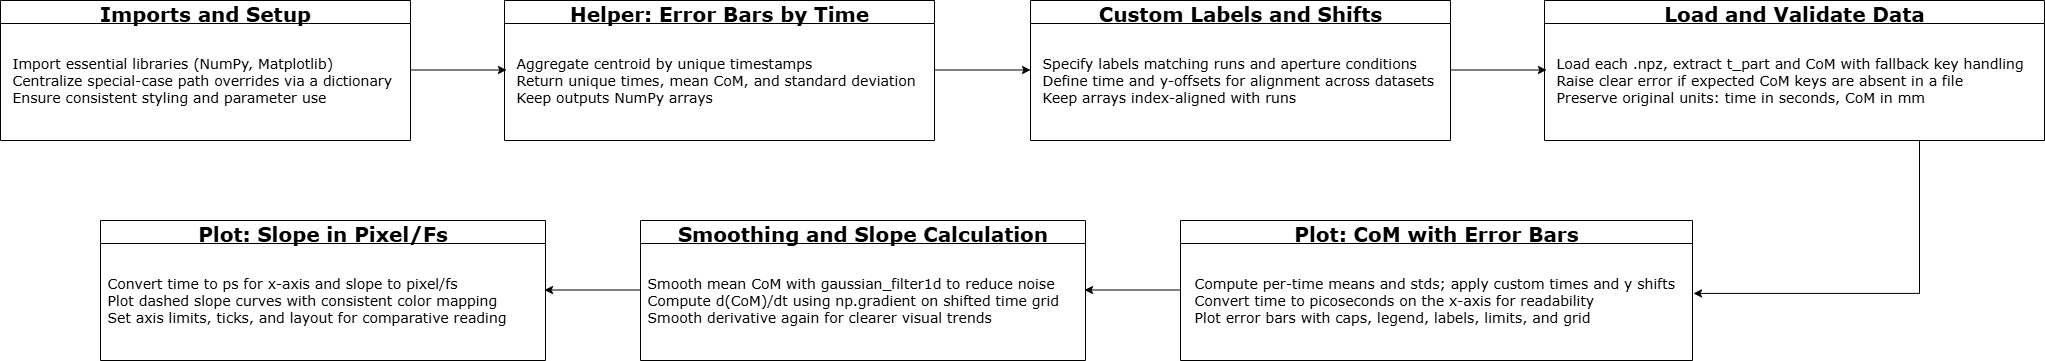

The diagram above was exported from draw.io. Its source (the exported page's mxGraphModel, read from the mxfile embedded in the PNG):
<mxGraphModel dx="2808" dy="1278" grid="1" gridSize="10" guides="1" tooltips="1" connect="1" arrows="1" fold="1" page="1" pageScale="1" pageWidth="850" pageHeight="1400" math="0" shadow="0">
  <root>
    <mxCell id="0" />
    <mxCell id="1" parent="0" />
    <mxCell id="AgxTl71v4Doktu_76_6l-27" value="&lt;font face=&quot;Verdana&quot; style=&quot;font-size: 20px;&quot;&gt;Imports and Setup&lt;/font&gt;" style="swimlane;whiteSpace=wrap;html=1;" vertex="1" parent="1">
      <mxGeometry x="210" y="570" width="410" height="140" as="geometry" />
    </mxCell>
    <mxCell id="AgxTl71v4Doktu_76_6l-28" value="&lt;font face=&quot;Verdana&quot;&gt;&lt;span style=&quot;font-size: 14px;&quot;&gt;Import essential libraries (NumPy, Matplotlib)&lt;/span&gt;&lt;/font&gt;&lt;div&gt;&lt;font face=&quot;Verdana&quot;&gt;&lt;span style=&quot;font-size: 14px;&quot;&gt;Centralize special-case path overrides via a dictionary&lt;/span&gt;&lt;/font&gt;&lt;/div&gt;&lt;div&gt;&lt;font face=&quot;Verdana&quot;&gt;&lt;span style=&quot;font-size: 14px;&quot;&gt;Ensure consistent styling and parameter use&lt;/span&gt;&lt;/font&gt;&lt;/div&gt;" style="text;html=1;align=left;verticalAlign=middle;resizable=0;points=[];autosize=1;strokeColor=none;fillColor=none;" vertex="1" parent="AgxTl71v4Doktu_76_6l-27">
      <mxGeometry x="10" y="50" width="400" height="60" as="geometry" />
    </mxCell>
    <mxCell id="AgxTl71v4Doktu_76_6l-32" value="&lt;font face=&quot;Verdana&quot; style=&quot;font-size: 20px;&quot;&gt;Helper: Error Bars by Time&lt;/font&gt;" style="swimlane;whiteSpace=wrap;html=1;" vertex="1" parent="1">
      <mxGeometry x="714" y="570" width="430" height="140" as="geometry" />
    </mxCell>
    <mxCell id="AgxTl71v4Doktu_76_6l-33" value="&lt;font face=&quot;Verdana&quot;&gt;&lt;span style=&quot;font-size: 14px;&quot;&gt;Aggregate centroid by unique timestamps&lt;/span&gt;&lt;/font&gt;&lt;div&gt;&lt;font face=&quot;Verdana&quot;&gt;&lt;span style=&quot;font-size: 14px;&quot;&gt;Return unique times, mean CoM, and standard deviation&lt;/span&gt;&lt;/font&gt;&lt;/div&gt;&lt;div&gt;&lt;font face=&quot;Verdana&quot;&gt;&lt;span style=&quot;font-size: 14px;&quot;&gt;Keep outputs NumPy arrays&lt;/span&gt;&lt;/font&gt;&lt;/div&gt;" style="text;html=1;align=left;verticalAlign=middle;resizable=0;points=[];autosize=1;strokeColor=none;fillColor=none;" vertex="1" parent="AgxTl71v4Doktu_76_6l-32">
      <mxGeometry x="10" y="50" width="420" height="60" as="geometry" />
    </mxCell>
    <mxCell id="AgxTl71v4Doktu_76_6l-34" style="edgeStyle=orthogonalEdgeStyle;rounded=0;orthogonalLoop=1;jettySize=auto;html=1;entryX=0;entryY=0.5;entryDx=0;entryDy=0;" edge="1" parent="1">
      <mxGeometry relative="1" as="geometry">
        <mxPoint x="620" y="639.5" as="sourcePoint" />
        <mxPoint x="716" y="639.5" as="targetPoint" />
      </mxGeometry>
    </mxCell>
    <mxCell id="AgxTl71v4Doktu_76_6l-35" style="edgeStyle=orthogonalEdgeStyle;rounded=0;orthogonalLoop=1;jettySize=auto;html=1;entryX=0;entryY=0.5;entryDx=0;entryDy=0;" edge="1" parent="1">
      <mxGeometry relative="1" as="geometry">
        <mxPoint x="1144" y="639.5" as="sourcePoint" />
        <mxPoint x="1240" y="639.5" as="targetPoint" />
      </mxGeometry>
    </mxCell>
    <mxCell id="AgxTl71v4Doktu_76_6l-36" value="&lt;font face=&quot;Verdana&quot; style=&quot;font-size: 20px;&quot;&gt;Custom Labels and Shifts&lt;/font&gt;" style="swimlane;whiteSpace=wrap;html=1;startSize=23;" vertex="1" parent="1">
      <mxGeometry x="1240" y="570" width="420" height="140" as="geometry" />
    </mxCell>
    <mxCell id="AgxTl71v4Doktu_76_6l-37" value="&lt;font face=&quot;Verdana&quot;&gt;&lt;span style=&quot;font-size: 14px;&quot;&gt;Specify labels matching runs and aperture conditions&lt;/span&gt;&lt;/font&gt;&lt;div&gt;&lt;font face=&quot;Verdana&quot;&gt;&lt;span style=&quot;font-size: 14px;&quot;&gt;Define time and y-offsets for alignment across datasets&lt;/span&gt;&lt;/font&gt;&lt;/div&gt;&lt;div&gt;&lt;font face=&quot;Verdana&quot;&gt;&lt;span style=&quot;font-size: 14px;&quot;&gt;Keep arrays index-aligned with runs&lt;/span&gt;&lt;/font&gt;&lt;/div&gt;" style="text;html=1;align=left;verticalAlign=middle;resizable=0;points=[];autosize=1;strokeColor=none;fillColor=none;" vertex="1" parent="AgxTl71v4Doktu_76_6l-36">
      <mxGeometry x="10" y="50" width="420" height="60" as="geometry" />
    </mxCell>
    <mxCell id="AgxTl71v4Doktu_76_6l-39" value="&lt;font face=&quot;Verdana&quot; style=&quot;font-size: 20px;&quot;&gt;Load and Validate Data&lt;/font&gt;" style="swimlane;whiteSpace=wrap;html=1;" vertex="1" parent="1">
      <mxGeometry x="1754" y="570" width="500" height="140" as="geometry" />
    </mxCell>
    <mxCell id="AgxTl71v4Doktu_76_6l-40" value="&lt;font face=&quot;Verdana&quot;&gt;&lt;span style=&quot;font-size: 14px;&quot;&gt;Load each .npz, extract t_part and CoM with fallback key handling&lt;/span&gt;&lt;/font&gt;&lt;div&gt;&lt;font face=&quot;Verdana&quot;&gt;&lt;span style=&quot;font-size: 14px;&quot;&gt;Raise clear error if expected CoM keys are absent in a file&lt;/span&gt;&lt;/font&gt;&lt;/div&gt;&lt;div&gt;&lt;font face=&quot;Verdana&quot;&gt;&lt;span style=&quot;font-size: 14px;&quot;&gt;Preserve original units: time in seconds, CoM in mm&lt;/span&gt;&lt;/font&gt;&lt;/div&gt;" style="text;html=1;align=left;verticalAlign=middle;resizable=0;points=[];autosize=1;strokeColor=none;fillColor=none;" vertex="1" parent="AgxTl71v4Doktu_76_6l-39">
      <mxGeometry x="10" y="50" width="490" height="60" as="geometry" />
    </mxCell>
    <mxCell id="AgxTl71v4Doktu_76_6l-41" style="edgeStyle=orthogonalEdgeStyle;rounded=0;orthogonalLoop=1;jettySize=auto;html=1;entryX=0;entryY=0.5;entryDx=0;entryDy=0;" edge="1" parent="1">
      <mxGeometry relative="1" as="geometry">
        <mxPoint x="1660" y="639.5" as="sourcePoint" />
        <mxPoint x="1756" y="639.5" as="targetPoint" />
      </mxGeometry>
    </mxCell>
    <mxCell id="AgxTl71v4Doktu_76_6l-42" style="edgeStyle=orthogonalEdgeStyle;rounded=0;orthogonalLoop=1;jettySize=auto;html=1;entryX=0;entryY=0.5;entryDx=0;entryDy=0;" edge="1" parent="1">
      <mxGeometry relative="1" as="geometry">
        <mxPoint x="1390" y="859.5" as="sourcePoint" />
        <mxPoint x="1294" y="859.5" as="targetPoint" />
      </mxGeometry>
    </mxCell>
    <mxCell id="AgxTl71v4Doktu_76_6l-43" value="&lt;font face=&quot;Verdana&quot; style=&quot;font-size: 20px;&quot;&gt;Plot: CoM with Error Bars&lt;/font&gt;" style="swimlane;whiteSpace=wrap;html=1;startSize=23;" vertex="1" parent="1">
      <mxGeometry x="1390" y="790" width="512" height="140" as="geometry" />
    </mxCell>
    <mxCell id="AgxTl71v4Doktu_76_6l-44" value="&lt;font face=&quot;Verdana&quot;&gt;&lt;span style=&quot;font-size: 14px;&quot;&gt;Compute per-time means and stds; apply custom times and y shifts&lt;/span&gt;&lt;/font&gt;&lt;div&gt;&lt;font face=&quot;Verdana&quot;&gt;&lt;span style=&quot;font-size: 14px;&quot;&gt;Convert time to picoseconds on the x-axis for readability&lt;/span&gt;&lt;/font&gt;&lt;/div&gt;&lt;div&gt;&lt;font face=&quot;Verdana&quot;&gt;&lt;span style=&quot;font-size: 14px;&quot;&gt;Plot error bars with caps, legend, labels, limits, and grid&lt;/span&gt;&lt;/font&gt;&lt;/div&gt;" style="text;html=1;align=left;verticalAlign=middle;resizable=0;points=[];autosize=1;strokeColor=none;fillColor=none;" vertex="1" parent="AgxTl71v4Doktu_76_6l-43">
      <mxGeometry x="12" y="50" width="500" height="60" as="geometry" />
    </mxCell>
    <mxCell id="AgxTl71v4Doktu_76_6l-48" value="&lt;font face=&quot;Verdana&quot;&gt;&lt;span style=&quot;font-size: 20px;&quot;&gt;Smoothing and Slope Calculation&lt;/span&gt;&lt;/font&gt;" style="swimlane;whiteSpace=wrap;html=1;" vertex="1" parent="1">
      <mxGeometry x="850" y="790" width="445" height="140" as="geometry" />
    </mxCell>
    <mxCell id="AgxTl71v4Doktu_76_6l-49" value="&lt;font face=&quot;Verdana&quot;&gt;&lt;span style=&quot;font-size: 14px;&quot;&gt;Smooth mean CoM with gaussian_filter1d to reduce noise&lt;/span&gt;&lt;/font&gt;&lt;div&gt;&lt;font face=&quot;Verdana&quot;&gt;&lt;span style=&quot;font-size: 14px;&quot;&gt;Compute d(CoM)/dt using np.gradient on shifted time grid&lt;/span&gt;&lt;/font&gt;&lt;/div&gt;&lt;div&gt;&lt;font face=&quot;Verdana&quot;&gt;&lt;span style=&quot;font-size: 14px;&quot;&gt;Smooth derivative again for clearer visual trends&lt;/span&gt;&lt;/font&gt;&lt;/div&gt;" style="text;html=1;align=left;verticalAlign=middle;resizable=0;points=[];autosize=1;strokeColor=none;fillColor=none;" vertex="1" parent="AgxTl71v4Doktu_76_6l-48">
      <mxGeometry x="5" y="50" width="440" height="60" as="geometry" />
    </mxCell>
    <mxCell id="AgxTl71v4Doktu_76_6l-54" style="edgeStyle=orthogonalEdgeStyle;rounded=0;orthogonalLoop=1;jettySize=auto;html=1;entryX=0;entryY=0.5;entryDx=0;entryDy=0;" edge="1" parent="1">
      <mxGeometry relative="1" as="geometry">
        <mxPoint x="850" y="859.5" as="sourcePoint" />
        <mxPoint x="754" y="859.5" as="targetPoint" />
      </mxGeometry>
    </mxCell>
    <mxCell id="AgxTl71v4Doktu_76_6l-55" value="&lt;font face=&quot;Verdana&quot;&gt;&lt;span style=&quot;font-size: 20px;&quot;&gt;Plot: Slope in Pixel/Fs&lt;/span&gt;&lt;/font&gt;" style="swimlane;whiteSpace=wrap;html=1;" vertex="1" parent="1">
      <mxGeometry x="310" y="790" width="445" height="140" as="geometry" />
    </mxCell>
    <mxCell id="AgxTl71v4Doktu_76_6l-56" value="&lt;font face=&quot;Verdana&quot;&gt;&lt;span style=&quot;font-size: 14px;&quot;&gt;Convert time to ps for x-axis and slope to pixel/fs&lt;/span&gt;&lt;/font&gt;&lt;div&gt;&lt;font face=&quot;Verdana&quot;&gt;&lt;span style=&quot;font-size: 14px;&quot;&gt;Plot dashed slope curves with consistent color mapping&lt;/span&gt;&lt;/font&gt;&lt;/div&gt;&lt;div&gt;&lt;font face=&quot;Verdana&quot;&gt;&lt;span style=&quot;font-size: 14px;&quot;&gt;Set axis limits, ticks, and layout for comparative reading&lt;/span&gt;&lt;/font&gt;&lt;/div&gt;" style="text;html=1;align=left;verticalAlign=middle;resizable=0;points=[];autosize=1;strokeColor=none;fillColor=none;" vertex="1" parent="AgxTl71v4Doktu_76_6l-55">
      <mxGeometry x="5" y="50" width="420" height="60" as="geometry" />
    </mxCell>
    <mxCell id="AgxTl71v4Doktu_76_6l-57" style="edgeStyle=orthogonalEdgeStyle;rounded=0;orthogonalLoop=1;jettySize=auto;html=1;exitX=0.75;exitY=1;exitDx=0;exitDy=0;entryX=1.002;entryY=0.382;entryDx=0;entryDy=0;entryPerimeter=0;" edge="1" parent="1" source="AgxTl71v4Doktu_76_6l-39" target="AgxTl71v4Doktu_76_6l-44">
      <mxGeometry relative="1" as="geometry" />
    </mxCell>
  </root>
</mxGraphModel>